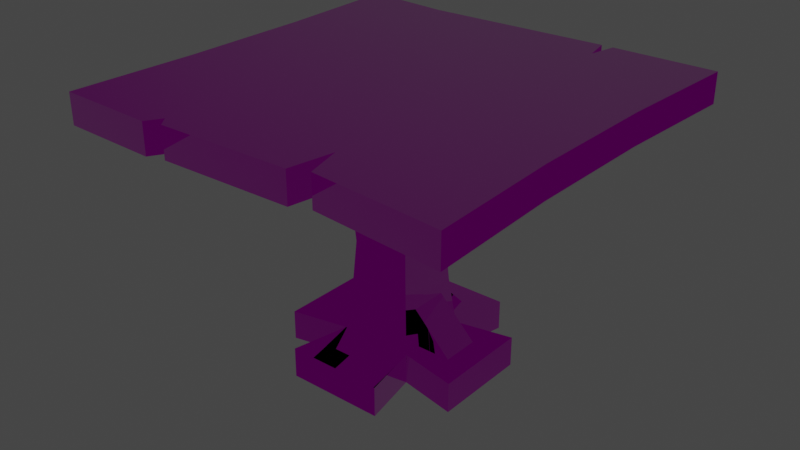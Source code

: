 # Source: Table2.blend  (saved by Blender 3.5.10; exported with 4.5.12 LTS)
import bpy
from mathutils import Matrix  # noqa: F401  (used for matrix-valued properties, if any)

bpy.ops.wm.read_factory_settings(use_empty=True)
scene = bpy.context.scene
scene.name = 'Scene'

# ---- collections
col_collection = bpy.data.collections.new('Collection'); scene.collection.children.link(col_collection)

# ---- images (referenced by path relative to the original .blend; pixels are not part of the script)
import os
ASSET_DIR = os.environ.get("B2B_ASSET_DIR", "")  # directory of the original .blend (textures are referenced by path, not embedded)
HERE = os.path.dirname(os.path.abspath(__file__))  # packed textures are extracted next to this script under _unpacked/

def load_image(name, relpath, width, height, colorspace="sRGB"):
    """Load a texture the original file referenced (path relative to the .blend, or extracted next to this script)."""
    p = next((c for c in (os.path.join(HERE, relpath), os.path.join(ASSET_DIR, relpath)) if relpath and os.path.exists(c)), "")
    if p:
        img = bpy.data.images.load(p, check_existing=True)
        img.name = name
    else:  # same state as the original file: an image datablock whose file is absent (Cycles renders it pink)
        img = bpy.data.images.new(name, width, height)
        img.source = "FILE"
        img.filepath = "//" + (relpath or name)
    img.colorspace_settings.name = colorspace
    return img
img_material_basecolor_jpeg = load_image('Material_baseColor.jpeg', 'Material_baseColor.jpeg', 1024, 1024, 'sRGB')
img_material_metallicroughness_png = load_image('Material_metallicRoughness.png', 'Material_metallicRoughness.png', 1024, 1024, 'Non-Color')
img_material_normal_png = load_image('Material_normal.png', 'Material_normal.png', 1024, 1024, 'Non-Color')

# ---- materials (node trees are filled in below, after node groups)
mat_material_001 = bpy.data.materials.new('Material.001')
mat_material_001.use_transparent_shadow = False

# ---- node groups
ng_gltf_material_output = bpy.data.node_groups.new('glTF Material Output', 'ShaderNodeTree')
_s = ng_gltf_material_output.interface.new_socket(name='Occlusion', in_out='INPUT', socket_type='NodeSocketFloat')
_s = ng_gltf_material_output.interface.new_socket(name='Thickness', in_out='INPUT', socket_type='NodeSocketFloat')
_s = ng_gltf_material_output.interface.new_socket(name='Specular', in_out='INPUT', socket_type='NodeSocketFloat')
_s.default_value = 1.0
_s = ng_gltf_material_output.interface.new_socket(name='Specular Color', in_out='INPUT', socket_type='NodeSocketColor')
_s.default_value = (1.0, 1.0, 1.0, 1.0)
_N = ng_gltf_material_output.nodes; _L = ng_gltf_material_output.links
n0 = _N.new('NodeGroupOutput'); n0.name = 'Group Output'; n0.location = (0, 0)
n1 = _N.new('NodeGroupInput'); n1.name = 'Group Input'; n1.location = (-200, 0)
n0.is_active_output = True

# ---- material node trees
mat_material_001.use_nodes = True; mat_material_001.node_tree.nodes.clear()
_N = mat_material_001.node_tree.nodes; _L = mat_material_001.node_tree.links
n0 = _N.new('ShaderNodeBsdfPrincipled'); n0.name = 'Principled BSDF'; n0.location = (10, 300)
n0.distribution = 'GGX'
n0.subsurface_method = 'RANDOM_WALK_SKIN'
n0.inputs[27].default_value = (0.0, 0.0, 0.0, 1.0)
n0.inputs[28].default_value = 1.0
n1 = _N.new('ShaderNodeGroup'); n1.name = 'Group'; n1.location = (40, -370)
n1.width = 180
n1.node_tree = ng_gltf_material_output
n1.inputs[1].default_value = 0.0
n1.inputs[2].default_value = 1.0
n1.inputs[3].default_value = (1.0, 1.0, 1.0, 1.0)
n2 = _N.new('ShaderNodeOutputMaterial'); n2.name = 'Material Output'; n2.location = (320, 270)
n3 = _N.new('ShaderNodeTexImage'); n3.name = 'Image Texture'; n3.location = (-440, 900)
n3.label = 'BASE COLOR'
n3.image = img_material_basecolor_jpeg
n4 = _N.new('ShaderNodeSeparateColor'); n4.name = 'Separate Color'; n4.location = (-350, 365)
n5 = _N.new('ShaderNodeTexImage'); n5.name = 'Image Texture.001'; n5.location = (-640, 440)
n5.label = 'METALLIC ROUGHNESS'
n5.image = img_material_metallicroughness_png
n6 = _N.new('ShaderNodeNormalMap'); n6.name = 'Normal Map'; n6.location = (-350, -60)
n6.uv_map = 'UVMap'
n7 = _N.new('ShaderNodeTexImage'); n7.name = 'Image Texture.002'; n7.location = (-640, -20)
n7.label = 'NORMALMAP'
n7.image = img_material_normal_png
n8 = _N.new('ShaderNodeSeparateColor'); n8.name = 'Separate Color.001'; n8.location = (-350, -555)
n9 = _N.new('ShaderNodeTexImage'); n9.name = 'Image Texture.003'; n9.location = (-640, -480)
n9.label = 'OCCLUSION'
n9.image = img_material_metallicroughness_png
_L.new(n0.outputs[0], n2.inputs[0])
_L.new(n3.outputs[0], n0.inputs[0])
_L.new(n4.outputs[2], n0.inputs[1])
_L.new(n4.outputs[1], n0.inputs[2])
_L.new(n5.outputs[0], n4.inputs[0])
_L.new(n6.outputs[0], n0.inputs[5])
_L.new(n7.outputs[0], n6.inputs[1])
_L.new(n8.outputs[0], n1.inputs[0])
_L.new(n9.outputs[0], n8.inputs[0])
n2.is_active_output = True

# ---- world
world_world = bpy.data.worlds.new('World'); scene.world = world_world
world_world.use_nodes = True; world_world.node_tree.nodes.clear()
_N = world_world.node_tree.nodes; _L = world_world.node_tree.links
n0 = _N.new('ShaderNodeOutputWorld'); n0.name = 'World Output'; n0.location = (300, 300)
n1 = _N.new('ShaderNodeBackground'); n1.name = 'Background'; n1.location = (10, 300)
n1.inputs[0].default_value = (0.05088, 0.05088, 0.05088, 1.0)
_L.new(n1.outputs[0], n0.inputs[0])
n0.is_active_output = True
world_world.color = (0.05088, 0.05088, 0.05088)
world_world.use_sun_shadow = False
world_world.sun_shadow_jitter_overblur = 0.0

# ---- meshes
me_defaultmaterial_012 = bpy.data.meshes.new('defaultMaterial.012')
me_defaultmaterial_012.from_pydata([(46.88, -12.5, -20.08), (0.0, -12.5, 27.3), (-46.88, -12.5, -20.08), (-46.88, -12.5, -20.08), (0.0, -12.5, 27.3), (0.0, 12.5, 27.3), (-46.88, 12.5, -20.08), (46.88, 12.5, -20.08), (0.0, 12.5, 27.3), (0.0, -12.5, 27.3), (46.88, -12.5, -20.08), (-46.88, 12.5, -20.08), (0.0, 12.5, 27.3), (46.88, 12.5, -20.08)], [], [(0, 1, 2), (6, 3, 4), (4, 5, 6), (10, 7, 8), (8, 9, 10), (11, 12, 13)])
_uv = me_defaultmaterial_012.uv_layers.new(name='UVMap')
_uv.uv.foreach_set('vector', [0.7212, 0.5856, 0.7993, 0.5865, 0.7993, 0.5084, 0.2481, 0.6572, 0.2774, 0.6572, 0.2774, 0.5792, 0.2774, 0.5792, 0.2481, 0.5792, 0.2481, 0.6572, 0.2774, 0.5011, 0.2481, 0.5011, 0.2481, 0.5792, 0.2481, 0.5792, 0.2774, 0.5792, 0.2774, 0.5011, 0.6862, 0.4015, 0.6862, 0.3235, 0.6081, 0.3243])
me_defaultmaterial_012.materials.append(mat_material_001)
me_defaultmaterial_012.update()
me_defaultmaterial_012.normals_split_custom_set([tuple(v) for v in zip(*[iter([0.0, -1.0, -2.749e-08, 0.0, -1.0, -2.749e-08, 0.0, -1.0, -2.749e-08, -0.7108, 1.465e-07, 0.7034, -0.7108, 1.465e-07, 0.7034, -0.7108, 1.465e-07, 0.7034, -0.7108, 0.0, 0.7034, -0.7108, 0.0, 0.7034, -0.7108, 0.0, 0.7034, 0.7108, 2.931e-07, 0.7034, 0.7108, 2.931e-07, 0.7034, 0.7108, 2.931e-07, 0.7034, 0.7108, 0.0, 0.7034, 0.7108, 0.0, 0.7034, 0.7108, 0.0, 0.7034, 0.0, 1.0, 0.0, 0.0, 1.0, 0.0, 0.0, 1.0, 0.0])] * 3)])
me_defaultmaterial_013 = bpy.data.meshes.new('defaultMaterial.013')
me_defaultmaterial_013.from_pydata([(46.88, -12.5, -20.08), (0.0, -12.5, 27.3), (-46.88, -12.5, -20.08), (-46.88, -12.5, -20.08), (0.0, -12.5, 27.3), (0.0, 12.5, 27.3), (-46.88, 12.5, -20.08), (46.88, 12.5, -20.08), (0.0, 12.5, 27.3), (0.0, -12.5, 27.3), (46.88, -12.5, -20.08), (-46.88, 12.5, -20.08), (0.0, 12.5, 27.3), (46.88, 12.5, -20.08)], [], [(0, 1, 2), (6, 3, 4), (4, 5, 6), (10, 7, 8), (8, 9, 10), (11, 12, 13)])
_uv = me_defaultmaterial_013.uv_layers.new(name='UVMap')
_uv.uv.foreach_set('vector', [0.7193, 0.3961, 0.7974, 0.3969, 0.7974, 0.3188, 0.2481, 0.4861, 0.2774, 0.4861, 0.2774, 0.4081, 0.2774, 0.4081, 0.2481, 0.4081, 0.2481, 0.4861, 0.2774, 0.33, 0.2481, 0.33, 0.2481, 0.4081, 0.2481, 0.4081, 0.2774, 0.4081, 0.2774, 0.33, 0.687, 0.3076, 0.687, 0.2295, 0.6089, 0.2303])
me_defaultmaterial_013.materials.append(mat_material_001)
me_defaultmaterial_013.update()
me_defaultmaterial_013.normals_split_custom_set([tuple(v) for v in zip(*[iter([0.0, -1.0, 0.0, 0.0, -1.0, 0.0, 0.0, -1.0, 0.0, -0.7108, 0.0, 0.7034, -0.7108, 0.0, 0.7034, -0.7108, 0.0, 0.7034, -0.7108, 0.0, 0.7034, -0.7108, 0.0, 0.7034, -0.7108, 0.0, 0.7034, 0.7108, 0.0, 0.7034, 0.7108, 0.0, 0.7034, 0.7108, 0.0, 0.7034, 0.7108, 0.0, 0.7034, 0.7108, 0.0, 0.7034, 0.7108, 0.0, 0.7034, 0.0, 1.0, 0.0, 0.0, 1.0, 0.0, 0.0, 1.0, 0.0])] * 3)])
me_defaultmaterial_014 = bpy.data.meshes.new('defaultMaterial.014')
me_defaultmaterial_014.from_pydata([(0.01925, 19.64, 8.191), (-62.5, 32.05, 8.191), (-62.5, -32.05, 8.191), (0.01925, -19.64, 8.191), (0.01925, -19.64, -11.81), (0.01925, -19.64, 8.191), (-62.5, -32.05, 8.191), (-62.5, -32.05, -11.81), (-62.5, -32.05, -11.81), (-62.5, -32.05, 8.191), (-62.5, 32.05, 8.191), (-62.5, 32.05, -11.81), (62.5, 32.05, -11.81), (62.5, 32.05, 8.191), (62.5, -32.05, 8.191), (62.5, -32.05, -11.81), (0.01925, 19.64, -11.81), (0.01925, 19.64, 8.191), (62.5, 32.05, 8.191), (62.5, 32.05, -11.81), (-62.5, 32.05, -11.81), (-62.5, 32.05, 8.191), (0.01925, 19.64, 8.191), (0.01925, 19.64, -11.81), (62.5, -32.05, -11.81), (62.5, -32.05, 8.191), (0.01925, -19.64, 8.191), (0.01925, -19.64, -11.81), (62.5, 32.05, 8.191), (62.5, -32.05, 8.191), (0.01925, -19.64, -11.81), (0.01925, 19.64, -11.81), (62.5, 32.05, -11.81), (62.5, -32.05, -11.81), (-62.5, 32.05, -11.81), (-62.5, -32.05, -11.81)], [], [(3, 0, 1), (1, 2, 3), (7, 4, 5), (5, 6, 7), (11, 8, 9), (9, 10, 11), (15, 12, 13), (13, 14, 15), (19, 16, 17), (17, 18, 19), (23, 20, 21), (21, 22, 23), (27, 24, 25), (25, 26, 27), (29, 28, 0), (0, 3, 29), (33, 30, 31), (31, 32, 33), (35, 34, 31), (31, 30, 35)])
_uv = me_defaultmaterial_014.uv_layers.new(name='UVMap')
_uv.uv.foreach_set('vector', [0.486, 0.5603, 0.5348, 0.5607, 0.5481, 0.4846, 0.5481, 0.4846, 0.472, 0.4849, 0.486, 0.5603, 0.4496, 0.4889, 0.4624, 0.5603, 0.486, 0.5603, 0.486, 0.5603, 0.472, 0.4849, 0.4496, 0.4889, 0.548, 0.4609, 0.4719, 0.4612, 0.472, 0.4849, 0.472, 0.4849, 0.5481, 0.4846, 0.548, 0.4609, 0.471, 0.6597, 0.5476, 0.6613, 0.548, 0.6369, 0.548, 0.6369, 0.4715, 0.6358, 0.471, 0.6597, 0.5708, 0.6332, 0.5588, 0.5606, 0.5348, 0.5607, 0.5348, 0.5607, 0.548, 0.6369, 0.5708, 0.6332, 0.5588, 0.5606, 0.5708, 0.4879, 0.5481, 0.4846, 0.5481, 0.4846, 0.5348, 0.5607, 0.5588, 0.5606, 0.4624, 0.5603, 0.4491, 0.6316, 0.4715, 0.6358, 0.4715, 0.6358, 0.486, 0.5603, 0.4624, 0.5603, 0.4715, 0.6358, 0.548, 0.6369, 0.5348, 0.5607, 0.5348, 0.5607, 0.486, 0.5603, 0.4715, 0.6358, 0.7751, 0.7723, 0.7603, 0.6977, 0.7134, 0.6977, 0.7134, 0.6977, 0.6986, 0.7723, 0.7751, 0.7723, 0.7751, 0.6232, 0.6986, 0.6232, 0.7134, 0.6977, 0.7134, 0.6977, 0.7603, 0.6977, 0.7751, 0.6232])
me_defaultmaterial_014.materials.append(mat_material_001)
me_defaultmaterial_014.update()
me_defaultmaterial_014.normals_split_custom_set([tuple(v) for v in zip(*[iter([6.213e-09, 0.0, 1.0, 6.213e-09, 0.0, 1.0, 6.213e-09, 0.0, 1.0, 3.807e-09, 0.0, 1.0, 3.807e-09, 0.0, 1.0, 3.807e-09, 0.0, 1.0, 0.1947, -0.9809, -1.915e-07, 0.1947, -0.9809, -1.915e-07, 0.1947, -0.9809, -1.915e-07, 0.1947, -0.9809, 0.0, 0.1947, -0.9809, 0.0, 0.1947, -0.9809, 0.0, -1.0, 1.904e-07, 0.0, -1.0, 1.904e-07, 0.0, -1.0, 1.904e-07, 0.0, -1.0, 0.0, 0.0, -1.0, 0.0, 0.0, -1.0, 0.0, 0.0, 1.0, 0.0, 0.0, 1.0, 0.0, 0.0, 1.0, 0.0, 0.0, 1.0, 0.0, 0.0, 1.0, 0.0, 0.0, 1.0, 0.0, 0.0, -0.1948, 0.9808, 0.0, -0.1948, 0.9808, 0.0, -0.1948, 0.9808, 0.0, -0.1948, 0.9808, 0.0, -0.1948, 0.9808, 0.0, -0.1948, 0.9808, 0.0, 0.1947, 0.9809, 0.0, 0.1947, 0.9809, 0.0, 0.1947, 0.9809, 0.0, 0.1947, 0.9809, 0.0, 0.1947, 0.9809, 0.0, 0.1947, 0.9809, 0.0, -0.1948, -0.9808, 0.0, -0.1948, -0.9808, 0.0, -0.1948, -0.9808, 0.0, -0.1948, -0.9808, -1.916e-07, -0.1948, -0.9808, -1.916e-07, -0.1948, -0.9808, -1.916e-07, -3.81e-09, 0.0, 1.0, -3.81e-09, 0.0, 1.0, -3.81e-09, 0.0, 1.0, -6.217e-09, 0.0, 1.0, -6.217e-09, 0.0, 1.0, -6.217e-09, 0.0, 1.0, 1.492e-07, 1.942e-07, -1.0, 1.492e-07, 1.942e-07, -1.0, 1.492e-07, 1.942e-07, -1.0, -1.219e-07, -1.19e-07, -1.0, -1.219e-07, -1.19e-07, -1.0, -1.219e-07, -1.19e-07, -1.0, 1.066e-07, -1.19e-07, -1.0, 1.066e-07, -1.19e-07, -1.0, 1.066e-07, -1.19e-07, -1.0, -1.491e-07, 1.942e-07, -1.0, -1.491e-07, 1.942e-07, -1.0, -1.491e-07, 1.942e-07, -1.0])] * 3)])
me_defaultmaterial_015 = bpy.data.meshes.new('defaultMaterial.015')
me_defaultmaterial_015.from_pydata([(0.01925, 19.64, 8.191), (-62.5, 32.05, 8.191), (-62.5, -32.05, 8.191), (0.01925, -19.64, 8.191), (0.01925, -19.64, -11.81), (0.01925, -19.64, 8.191), (-62.5, -32.05, 8.191), (-62.5, -32.05, -11.81), (-62.5, -32.05, -11.81), (-62.5, -32.05, 8.191), (-62.5, 32.05, 8.191), (-62.5, 32.05, -11.81), (62.5, 32.05, -11.81), (62.5, 32.05, 8.191), (62.5, -32.05, 8.191), (62.5, -32.05, -11.81), (0.01925, 19.64, -11.81), (0.01925, 19.64, 8.191), (62.5, 32.05, 8.191), (62.5, 32.05, -11.81), (-62.5, 32.05, -11.81), (-62.5, 32.05, 8.191), (0.01925, 19.64, 8.191), (0.01925, 19.64, -11.81), (62.5, -32.05, -11.81), (62.5, -32.05, 8.191), (0.01925, -19.64, 8.191), (0.01925, -19.64, -11.81), (62.5, 32.05, 8.191), (62.5, -32.05, 8.191), (-62.5, -32.05, -11.81), (-62.5, 32.05, -11.81), (0.01925, 19.64, -11.81), (0.01925, -19.64, -11.81), (62.5, 32.05, -11.81), (62.5, -32.05, -11.81)], [], [(3, 0, 1), (1, 2, 3), (7, 4, 5), (5, 6, 7), (11, 8, 9), (9, 10, 11), (15, 12, 13), (13, 14, 15), (19, 16, 17), (17, 18, 19), (23, 20, 21), (21, 22, 23), (27, 24, 25), (25, 26, 27), (29, 28, 0), (0, 3, 29), (33, 30, 31), (31, 32, 33), (35, 33, 32), (32, 34, 35)])
_uv = me_defaultmaterial_015.uv_layers.new(name='UVMap')
_uv.uv.foreach_set('vector', [0.486, 0.3449, 0.5348, 0.3452, 0.5481, 0.2692, 0.5481, 0.2692, 0.472, 0.2695, 0.486, 0.3449, 0.4496, 0.2735, 0.4624, 0.3448, 0.486, 0.3449, 0.486, 0.3449, 0.472, 0.2695, 0.4496, 0.2735, 0.548, 0.2454, 0.4719, 0.2458, 0.472, 0.2695, 0.472, 0.2695, 0.5481, 0.2692, 0.548, 0.2454, 0.471, 0.4443, 0.5476, 0.4459, 0.548, 0.4215, 0.548, 0.4215, 0.4715, 0.4204, 0.471, 0.4443, 0.5708, 0.4177, 0.5588, 0.3452, 0.5348, 0.3452, 0.5348, 0.3452, 0.548, 0.4215, 0.5708, 0.4177, 0.5588, 0.3452, 0.5708, 0.2725, 0.5481, 0.2692, 0.5481, 0.2692, 0.5348, 0.3452, 0.5588, 0.3452, 0.4624, 0.3448, 0.4491, 0.4162, 0.4715, 0.4204, 0.4715, 0.4204, 0.486, 0.3449, 0.4624, 0.3448, 0.4715, 0.4204, 0.548, 0.4215, 0.5348, 0.3452, 0.5348, 0.3452, 0.486, 0.3449, 0.4715, 0.4204, 0.803, 0.698, 0.7882, 0.7726, 0.8646, 0.7726, 0.8646, 0.7726, 0.8498, 0.698, 0.803, 0.698, 0.7882, 0.6235, 0.803, 0.698, 0.8498, 0.698, 0.8498, 0.698, 0.8646, 0.6235, 0.7882, 0.6235])
me_defaultmaterial_015.materials.append(mat_material_001)
me_defaultmaterial_015.update()
me_defaultmaterial_015.normals_split_custom_set([tuple(v) for v in zip(*[iter([-6.834e-08, -3.884e-07, 1.0, -6.834e-08, -3.884e-07, 1.0, -6.834e-08, -3.884e-07, 1.0, 1.485e-07, -1.19e-07, 1.0, 1.485e-07, -1.19e-07, 1.0, 1.485e-07, -1.19e-07, 1.0, 0.1947, -0.9809, 0.0, 0.1947, -0.9809, 0.0, 0.1947, -0.9809, 0.0, 0.1947, -0.9809, 0.0, 0.1947, -0.9809, 0.0, 0.1947, -0.9809, 0.0, -1.0, 0.0, 0.0, -1.0, 0.0, 0.0, -1.0, 0.0, 0.0, -1.0, 0.0, 0.0, -1.0, 0.0, 0.0, -1.0, 0.0, 0.0, 1.0, 0.0, 0.0, 1.0, 0.0, 0.0, 1.0, 0.0, 0.0, 1.0, 0.0, 0.0, 1.0, 0.0, 0.0, 1.0, 0.0, 0.0, -0.1948, 0.9808, -1.916e-07, -0.1948, 0.9808, -1.916e-07, -0.1948, 0.9808, -1.916e-07, -0.1948, 0.9808, 0.0, -0.1948, 0.9808, 0.0, -0.1948, 0.9808, 0.0, 0.1947, 0.9809, 0.0, 0.1947, 0.9809, 0.0, 0.1947, 0.9809, 0.0, 0.1947, 0.9809, -1.915e-07, 0.1947, 0.9809, -1.915e-07, 0.1947, 0.9809, -1.915e-07, -0.1948, -0.9808, 0.0, -0.1948, -0.9808, 0.0, -0.1948, -0.9808, 0.0, -0.1948, -0.9808, 0.0, -0.1948, -0.9808, 0.0, -0.1948, -0.9808, 0.0, 1.41e-07, -1.19e-07, 1.0, 1.41e-07, -1.19e-07, 1.0, 1.41e-07, -1.19e-07, 1.0, -8.082e-08, -3.884e-07, 1.0, -8.082e-08, -3.884e-07, 1.0, -8.082e-08, -3.884e-07, 1.0, 1.218e-07, 1.19e-07, -1.0, 1.218e-07, 1.19e-07, -1.0, 1.218e-07, 1.19e-07, -1.0, -2.485e-08, 0.0, -1.0, -2.485e-08, 0.0, -1.0, -2.485e-08, 0.0, -1.0, -1.243e-07, 0.0, -1.0, -1.243e-07, 0.0, -1.0, -1.243e-07, 0.0, -1.0, -1.219e-07, 0.0, -1.0, -1.219e-07, 0.0, -1.0, -1.219e-07, 0.0, -1.0])] * 3)])
me_defaultmaterial_016 = bpy.data.meshes.new('defaultMaterial.016')
me_defaultmaterial_016.from_pydata([(46.88, -12.5, -20.08), (0.0, -12.5, 27.3), (-46.88, -12.5, -20.08), (-46.88, -12.5, -20.08), (0.0, -12.5, 27.3), (0.0, 12.5, 27.3), (-46.88, 12.5, -20.08), (46.88, 12.5, -20.08), (0.0, 12.5, 27.3), (0.0, -12.5, 27.3), (46.88, -12.5, -20.08), (-46.88, 12.5, -20.08), (0.0, 12.5, 27.3), (46.88, 12.5, -20.08)], [], [(0, 1, 2), (6, 3, 4), (4, 5, 6), (10, 7, 8), (8, 9, 10), (11, 12, 13)])
_uv = me_defaultmaterial_016.uv_layers.new(name='UVMap')
_uv.uv.foreach_set('vector', [0.7194, 0.4883, 0.7974, 0.4891, 0.7974, 0.411, 0.2983, 0.6558, 0.3276, 0.6558, 0.3276, 0.5777, 0.3276, 0.5777, 0.2983, 0.5777, 0.2983, 0.6558, 0.3276, 0.4996, 0.2983, 0.4996, 0.2983, 0.5777, 0.2983, 0.5777, 0.3276, 0.5777, 0.3276, 0.4996, 0.6858, 0.4984, 0.6858, 0.4204, 0.6078, 0.4212])
me_defaultmaterial_016.materials.append(mat_material_001)
me_defaultmaterial_016.update()
me_defaultmaterial_016.normals_split_custom_set([tuple(v) for v in zip(*[iter([0.0, -1.0, 0.0, 0.0, -1.0, 0.0, 0.0, -1.0, 0.0, -0.7108, 4.396e-07, 0.7034, -0.7108, 4.396e-07, 0.7034, -0.7108, 4.396e-07, 0.7034, -0.7108, 0.0, 0.7034, -0.7108, 0.0, 0.7034, -0.7108, 0.0, 0.7034, 0.7108, 2.931e-07, 0.7034, 0.7108, 2.931e-07, 0.7034, 0.7108, 2.931e-07, 0.7034, 0.7108, 0.0, 0.7034, 0.7108, 0.0, 0.7034, 0.7108, 0.0, 0.7034, 0.0, 1.0, -2.749e-08, 0.0, 1.0, -2.749e-08, 0.0, 1.0, -2.749e-08])] * 3)])
me_defaultmaterial_017 = bpy.data.meshes.new('defaultMaterial.017')
me_defaultmaterial_017.from_pydata([(46.87, -12.5, -20.08), (0.0, -12.5, 27.3), (-46.88, -12.5, -20.08), (-46.88, -12.5, -20.08), (0.0, -12.5, 27.3), (0.0, 12.5, 27.3), (-46.88, 12.5, -20.08), (46.88, 12.5, -20.08), (0.0, 12.5, 27.3), (0.0, -12.5, 27.3), (46.87, -12.5, -20.08), (-46.88, 12.5, -20.08), (0.0, 12.5, 27.3), (46.88, 12.5, -20.08)], [], [(0, 1, 2), (6, 3, 4), (4, 5, 6), (10, 7, 8), (8, 9, 10), (11, 12, 13)])
_uv = me_defaultmaterial_017.uv_layers.new(name='UVMap')
_uv.uv.foreach_set('vector', [0.7218, 0.3009, 0.7999, 0.3017, 0.7999, 0.2236, 0.2986, 0.4848, 0.3279, 0.4848, 0.3279, 0.4068, 0.3279, 0.4068, 0.2986, 0.4068, 0.2986, 0.4848, 0.3279, 0.3287, 0.2986, 0.3287, 0.2986, 0.4068, 0.2986, 0.4068, 0.3279, 0.4068, 0.3279, 0.3287, 0.6858, 0.5949, 0.6858, 0.5168, 0.6078, 0.5176])
me_defaultmaterial_017.materials.append(mat_material_001)
me_defaultmaterial_017.update()
me_defaultmaterial_017.normals_split_custom_set([tuple(v) for v in zip(*[iter([0.0, -1.0, 0.0, 0.0, -1.0, 0.0, 0.0, -1.0, 0.0, -0.7108, 1.465e-07, 0.7034, -0.7108, 1.465e-07, 0.7034, -0.7108, 1.465e-07, 0.7034, -0.7108, -1.465e-07, 0.7034, -0.7108, -1.465e-07, 0.7034, -0.7108, -1.465e-07, 0.7034, 0.7108, 0.0, 0.7034, 0.7108, 0.0, 0.7034, 0.7108, 0.0, 0.7034, 0.7108, 0.0, 0.7034, 0.7108, 0.0, 0.7034, 0.7108, 0.0, 0.7034, -4.915e-15, 1.0, -5.497e-08, -4.915e-15, 1.0, -5.497e-08, -4.915e-15, 1.0, -5.497e-08])] * 3)])
me_defaultmaterial_018 = bpy.data.meshes.new('defaultMaterial.018')
me_defaultmaterial_018.from_pydata([(0.01925, 19.64, 8.191), (-62.5, 32.05, 8.191), (-62.5, -32.05, 8.191), (0.01925, -19.64, 8.191), (0.01925, -19.64, -11.81), (0.01925, -19.64, 8.191), (-62.5, -32.05, 8.191), (-62.5, -32.05, -11.81), (-62.5, -32.05, -11.81), (-62.5, -32.05, 8.191), (-62.5, 32.05, 8.191), (-62.5, 32.05, -11.81), (62.5, 32.05, -11.81), (62.5, 32.05, 8.191), (62.5, -32.05, 8.191), (62.5, -32.05, -11.81), (0.01925, 19.64, -11.81), (0.01925, 19.64, 8.191), (62.5, 32.05, 8.191), (62.5, 32.05, -11.81), (-62.5, 32.05, -11.81), (-62.5, 32.05, 8.191), (0.01925, 19.64, 8.191), (0.01925, 19.64, -11.81), (62.5, -32.05, -11.81), (62.5, -32.05, 8.191), (0.01925, -19.64, 8.191), (0.01925, -19.64, -11.81), (62.5, 32.05, 8.191), (62.5, -32.05, 8.191)], [], [(3, 0, 1), (1, 2, 3), (7, 4, 5), (5, 6, 7), (11, 8, 9), (9, 10, 11), (15, 12, 13), (13, 14, 15), (19, 16, 17), (17, 18, 19), (23, 20, 21), (21, 22, 23), (27, 24, 25), (25, 26, 27), (29, 28, 0), (0, 3, 29)])
_uv = me_defaultmaterial_018.uv_layers.new(name='UVMap')
_uv.uv.foreach_set('vector', [0.836, 0.8964, 0.8821, 0.8967, 0.8946, 0.8248, 0.8946, 0.8248, 0.8227, 0.8251, 0.836, 0.8964, 0.8015, 0.8289, 0.8136, 0.8963, 0.836, 0.8964, 0.836, 0.8964, 0.8227, 0.8251, 0.8015, 0.8289, 0.8945, 0.8023, 0.8226, 0.8026, 0.8227, 0.8251, 0.8227, 0.8251, 0.8946, 0.8248, 0.8945, 0.8023, 0.8217, 0.9904, 0.8942, 0.9919, 0.8946, 0.9688, 0.8946, 0.9688, 0.8222, 0.9678, 0.8217, 0.9904, 0.9162, 0.9653, 0.9048, 0.8967, 0.8821, 0.8967, 0.8821, 0.8967, 0.8946, 0.9688, 0.9162, 0.9653, 0.9048, 0.8967, 0.9162, 0.8279, 0.8946, 0.8248, 0.8946, 0.8248, 0.8821, 0.8967, 0.9048, 0.8967, 0.8136, 0.8963, 0.801, 0.9638, 0.8222, 0.9678, 0.8222, 0.9678, 0.836, 0.8964, 0.8136, 0.8963, 0.8222, 0.9678, 0.8946, 0.9688, 0.8821, 0.8967, 0.8821, 0.8967, 0.836, 0.8964, 0.8222, 0.9678])
me_defaultmaterial_018.materials.append(mat_material_001)
me_defaultmaterial_018.update()
me_defaultmaterial_018.normals_split_custom_set([tuple(v) for v in zip(*[iter([-4.971e-08, 0.0, 1.0, -4.971e-08, 0.0, 1.0, -4.971e-08, 0.0, 1.0, 3.807e-08, 1.19e-07, 1.0, 3.807e-08, 1.19e-07, 1.0, 3.807e-08, 1.19e-07, 1.0, 0.1947, -0.9809, 0.0, 0.1947, -0.9809, 0.0, 0.1947, -0.9809, 0.0, 0.1947, -0.9809, 1.915e-07, 0.1947, -0.9809, 1.915e-07, 0.1947, -0.9809, 1.915e-07, -1.0, 0.0, 0.0, -1.0, 0.0, 0.0, -1.0, 0.0, 0.0, -1.0, -1.904e-07, 0.0, -1.0, -1.904e-07, 0.0, -1.0, -1.904e-07, 0.0, 1.0, 0.0, 0.0, 1.0, 0.0, 0.0, 1.0, 0.0, 0.0, 1.0, 0.0, 0.0, 1.0, 0.0, 0.0, 1.0, 0.0, 0.0, -0.1948, 0.9808, 0.0, -0.1948, 0.9808, 0.0, -0.1948, 0.9808, 0.0, -0.1948, 0.9808, -1.916e-07, -0.1948, 0.9808, -1.916e-07, -0.1948, 0.9808, -1.916e-07, 0.1947, 0.9809, -1.915e-07, 0.1947, 0.9809, -1.915e-07, 0.1947, 0.9809, -1.915e-07, 0.1947, 0.9809, 0.0, 0.1947, 0.9809, 0.0, 0.1947, 0.9809, 0.0, -0.1948, -0.9808, 1.916e-07, -0.1948, -0.9808, 1.916e-07, -0.1948, -0.9808, 1.916e-07, -0.1948, -0.9808, 0.0, -0.1948, -0.9808, 0.0, -0.1948, -0.9808, 0.0, 3.048e-08, 1.19e-07, 1.0, 3.048e-08, 1.19e-07, 1.0, 3.048e-08, 1.19e-07, 1.0, -6.217e-08, 0.0, 1.0, -6.217e-08, 0.0, 1.0, -6.217e-08, 0.0, 1.0])] * 3)])
me_defaultmaterial_019 = bpy.data.meshes.new('defaultMaterial.019')
me_defaultmaterial_019.from_pydata([(0.01925, 19.64, 8.191), (-62.5, 32.05, 8.191), (-62.5, -32.05, 8.191), (0.01925, -19.64, 8.191), (0.01925, -19.64, -11.81), (0.01925, -19.64, 8.191), (-62.5, -32.05, 8.191), (-62.5, -32.05, -11.81), (-62.5, -32.05, -11.81), (-62.5, -32.05, 8.191), (-62.5, 32.05, 8.191), (-62.5, 32.05, -11.81), (62.5, 32.05, -11.81), (62.5, 32.05, 8.191), (62.5, -32.05, 8.191), (62.5, -32.05, -11.81), (0.01925, 19.64, -11.81), (0.01925, 19.64, 8.191), (62.5, 32.05, 8.191), (62.5, 32.05, -11.81), (-62.5, 32.05, -11.81), (-62.5, 32.05, 8.191), (0.01925, 19.64, 8.191), (0.01925, 19.64, -11.81), (62.5, -32.05, -11.81), (62.5, -32.05, 8.191), (0.01925, -19.64, 8.191), (0.01925, -19.64, -11.81), (62.5, 32.05, 8.191), (62.5, -32.05, 8.191)], [], [(3, 0, 1), (1, 2, 3), (7, 4, 5), (5, 6, 7), (11, 8, 9), (9, 10, 11), (15, 12, 13), (13, 14, 15), (19, 16, 17), (17, 18, 19), (23, 20, 21), (21, 22, 23), (27, 24, 25), (25, 26, 27), (29, 28, 0), (0, 3, 29)])
_uv = me_defaultmaterial_019.uv_layers.new(name='UVMap')
_uv.uv.foreach_set('vector', [0.7007, 0.897, 0.7468, 0.8973, 0.7593, 0.8254, 0.7593, 0.8254, 0.6874, 0.8257, 0.7007, 0.897, 0.6662, 0.8295, 0.6783, 0.8969, 0.7007, 0.897, 0.7007, 0.897, 0.6874, 0.8257, 0.6662, 0.8295, 0.7592, 0.8029, 0.6873, 0.8033, 0.6874, 0.8257, 0.6874, 0.8257, 0.7593, 0.8254, 0.7592, 0.8029, 0.6864, 0.991, 0.7589, 0.9925, 0.7593, 0.9695, 0.7593, 0.9695, 0.6869, 0.9684, 0.6864, 0.991, 0.7809, 0.9659, 0.7695, 0.8973, 0.7468, 0.8973, 0.7468, 0.8973, 0.7593, 0.9695, 0.7809, 0.9659, 0.7695, 0.8973, 0.7809, 0.8285, 0.7593, 0.8254, 0.7593, 0.8254, 0.7468, 0.8973, 0.7695, 0.8973, 0.6783, 0.8969, 0.6657, 0.9644, 0.6869, 0.9684, 0.6869, 0.9684, 0.7007, 0.897, 0.6783, 0.8969, 0.6869, 0.9684, 0.7593, 0.9695, 0.7468, 0.8973, 0.7468, 0.8973, 0.7007, 0.897, 0.6869, 0.9684])
me_defaultmaterial_019.materials.append(mat_material_001)
me_defaultmaterial_019.update()
me_defaultmaterial_019.normals_split_custom_set([tuple(v) for v in zip(*[iter([-3.728e-08, 0.0, 1.0, -3.728e-08, 0.0, 1.0, -3.728e-08, 0.0, 1.0, 3.046e-08, 1.19e-07, 1.0, 3.046e-08, 1.19e-07, 1.0, 3.046e-08, 1.19e-07, 1.0, 0.1947, -0.9809, 0.0, 0.1947, -0.9809, 0.0, 0.1947, -0.9809, 0.0, 0.1947, -0.9809, 0.0, 0.1947, -0.9809, 0.0, 0.1947, -0.9809, 0.0, -1.0, 1.904e-07, 0.0, -1.0, 1.904e-07, 0.0, -1.0, 1.904e-07, 0.0, -1.0, 0.0, 0.0, -1.0, 0.0, 0.0, -1.0, 0.0, 0.0, 1.0, 1.904e-07, 0.0, 1.0, 1.904e-07, 0.0, 1.0, 1.904e-07, 0.0, 1.0, 0.0, 0.0, 1.0, 0.0, 0.0, 1.0, 0.0, 0.0, -0.1948, 0.9808, 0.0, -0.1948, 0.9808, 0.0, -0.1948, 0.9808, 0.0, -0.1948, 0.9808, 0.0, -0.1948, 0.9808, 0.0, -0.1948, 0.9808, 0.0, 0.1947, 0.9809, 0.0, 0.1947, 0.9809, 0.0, 0.1947, 0.9809, 0.0, 0.1947, 0.9809, 0.0, 0.1947, 0.9809, 0.0, 0.1947, 0.9809, 0.0, -0.1948, -0.9808, 0.0, -0.1948, -0.9808, 0.0, -0.1948, -0.9808, 0.0, -0.1948, -0.9808, 0.0, -0.1948, -0.9808, 0.0, -0.1948, -0.9808, 0.0, 3.81e-08, 1.19e-07, 1.0, 3.81e-08, 1.19e-07, 1.0, 3.81e-08, 1.19e-07, 1.0, -7.46e-08, 0.0, 1.0, -7.46e-08, 0.0, 1.0, -7.46e-08, 0.0, 1.0])] * 3)])
me_defaultmaterial_020 = bpy.data.meshes.new('defaultMaterial.020')
me_defaultmaterial_020.from_pydata([(-93.48, -93.48, 47.89), (-109.1, -109.1, 100.0), (-109.1, 109.1, 100.0), (-93.48, 93.48, 47.89), (-93.48, 93.48, 47.89), (-109.1, 109.1, 100.0), (109.1, 109.1, 100.0), (93.48, 93.48, 47.89), (93.48, 93.48, 47.89), (109.1, 109.1, 100.0), (109.1, -109.1, 100.0), (93.48, -93.48, 47.89), (93.48, -93.48, 47.89), (109.1, -109.1, 100.0), (-109.1, -109.1, 100.0), (-93.48, -93.48, 47.89), (109.1, -109.1, -100.0), (93.48, -93.48, -47.89), (-93.48, -93.48, -47.89), (-109.1, -109.1, -100.0), (85.09, -85.09, 2e-06), (-85.09, -85.09, 2e-06), (109.1, 109.1, -100.0), (93.48, 93.48, -47.89), (93.48, -93.48, -47.89), (109.1, -109.1, -100.0), (85.09, 85.09, 2e-06), (85.09, -85.09, 2e-06), (-109.1, 109.1, -100.0), (-93.48, 93.48, -47.89), (93.48, 93.48, -47.89), (109.1, 109.1, -100.0), (-85.09, 85.09, 2e-06), (85.09, 85.09, 2e-06), (-109.1, -109.1, -100.0), (-93.48, -93.48, -47.89), (-93.48, 93.48, -47.89), (-109.1, 109.1, -100.0), (-85.09, -85.09, 2e-06), (-85.09, 85.09, 2e-06)], [], [(3, 0, 1), (1, 2, 3), (7, 4, 5), (5, 6, 7), (11, 8, 9), (9, 10, 11), (15, 12, 13), (13, 14, 15), (19, 16, 17), (17, 18, 19), (18, 17, 20), (20, 21, 18), (21, 20, 12), (12, 15, 21), (25, 22, 23), (23, 24, 25), (24, 23, 26), (26, 27, 24), (27, 26, 8), (8, 11, 27), (31, 28, 29), (29, 30, 31), (30, 29, 32), (32, 33, 30), (33, 32, 4), (4, 7, 33), (37, 34, 35), (35, 36, 37), (36, 35, 38), (38, 39, 36), (39, 38, 0), (0, 3, 39)])
me_defaultmaterial_020.polygons.foreach_set('use_smooth', [True] * 32)
_uv = me_defaultmaterial_020.uv_layers.new(name='UVMap')
_uv.uv.foreach_set('vector', [0.02202, 0.4602, 0.1071, 0.4602, 0.1142, 0.3882, 0.1142, 0.3882, 0.0149, 0.3882, 0.02202, 0.4602, 0.1265, 0.4602, 0.2115, 0.4602, 0.2187, 0.3882, 0.2187, 0.3882, 0.1194, 0.3882, 0.1265, 0.4602, 0.02202, 0.1725, 0.1071, 0.1725, 0.1142, 0.1005, 0.1142, 0.1005, 0.0149, 0.1005, 0.02202, 0.1725, 0.1265, 0.1725, 0.2115, 0.1725, 0.2187, 0.1005, 0.2187, 0.1005, 0.1194, 0.1005, 0.1265, 0.1725, 0.1194, 0.3732, 0.2187, 0.3732, 0.2115, 0.3012, 0.2115, 0.3012, 0.1265, 0.3012, 0.1194, 0.3732, 0.1265, 0.3012, 0.2115, 0.3012, 0.2077, 0.2369, 0.2077, 0.2369, 0.1303, 0.2369, 0.1265, 0.3012, 0.1303, 0.2369, 0.2077, 0.2369, 0.2115, 0.1725, 0.2115, 0.1725, 0.1265, 0.1725, 0.1303, 0.2369, 0.0149, 0.3732, 0.1142, 0.3732, 0.1071, 0.3012, 0.1071, 0.3012, 0.02202, 0.3012, 0.0149, 0.3732, 0.02202, 0.3012, 0.1071, 0.3012, 0.1033, 0.2369, 0.1033, 0.2369, 0.02584, 0.2369, 0.02202, 0.3012, 0.02584, 0.2369, 0.1033, 0.2369, 0.1071, 0.1725, 0.1071, 0.1725, 0.02202, 0.1725, 0.02584, 0.2369, 0.1194, 0.6609, 0.2187, 0.6609, 0.2115, 0.5889, 0.2115, 0.5889, 0.1265, 0.5889, 0.1194, 0.6609, 0.1265, 0.5889, 0.2115, 0.5889, 0.2077, 0.5246, 0.2077, 0.5246, 0.1303, 0.5246, 0.1265, 0.5889, 0.1303, 0.5246, 0.2077, 0.5246, 0.2115, 0.4602, 0.2115, 0.4602, 0.1265, 0.4602, 0.1303, 0.5246, 0.0149, 0.6609, 0.1142, 0.6609, 0.1071, 0.5889, 0.1071, 0.5889, 0.02202, 0.5889, 0.0149, 0.6609, 0.02202, 0.5889, 0.1071, 0.5889, 0.1033, 0.5246, 0.1033, 0.5246, 0.02584, 0.5246, 0.02202, 0.5889, 0.02584, 0.5246, 0.1033, 0.5246, 0.1071, 0.4602, 0.1071, 0.4602, 0.02202, 0.4602, 0.02584, 0.5246])
me_defaultmaterial_020.materials.append(mat_material_001)
me_defaultmaterial_020.update()
me_defaultmaterial_020.normals_split_custom_set([tuple(v) for v in zip(*[iter([-0.9712, 0.0, -0.2384, -0.9712, 0.0, -0.2384, -0.9578, 0.0, -0.2875, -0.9578, 0.0, -0.2875, -0.9578, 0.0, -0.2875, -0.9712, 0.0, -0.2384, 0.0, 0.9712, -0.2384, 0.0, 0.9712, -0.2384, 0.0, 0.9578, -0.2875, 0.0, 0.9578, -0.2875, 0.0, 0.9578, -0.2875, 0.0, 0.9712, -0.2384, 0.9712, 0.0, -0.2384, 0.9712, 0.0, -0.2384, 0.9578, 0.0, -0.2875, 0.9578, 0.0, -0.2875, 0.9578, 0.0, -0.2875, 0.9712, 0.0, -0.2384, 0.0, -0.9712, -0.2384, 0.0, -0.9712, -0.2384, 0.0, -0.9578, -0.2875, 0.0, -0.9578, -0.2875, 0.0, -0.9578, -0.2875, 0.0, -0.9712, -0.2384, 0.0, -0.9578, 0.2875, 0.0, -0.9578, 0.2875, 0.0, -0.9712, 0.2384, 0.0, -0.9712, 0.2384, 0.0, -0.9712, 0.2384, 0.0, -0.9578, 0.2875, 0.0, -0.9712, 0.2384, 0.0, -0.9712, 0.2384, 0.0, -1.0, 7.991e-07, 0.0, -1.0, 7.991e-07, 0.0, -1.0, -8.252e-07, 0.0, -0.9712, 0.2384, 0.0, -1.0, -8.252e-07, 0.0, -1.0, 7.991e-07, 0.0, -0.9712, -0.2384, 0.0, -0.9712, -0.2384, 0.0, -0.9712, -0.2384, 0.0, -1.0, -8.252e-07, 0.9578, 0.0, 0.2875, 0.9578, 0.0, 0.2875, 0.9712, 0.0, 0.2384, 0.9712, 0.0, 0.2384, 0.9712, 0.0, 0.2384, 0.9578, 0.0, 0.2875, 0.9712, 0.0, 0.2384, 0.9712, 0.0, 0.2384, 1.0, 0.0, 8.165e-07, 1.0, 0.0, 8.165e-07, 1.0, 0.0, -8.252e-07, 0.9712, 0.0, 0.2384, 1.0, 0.0, -8.252e-07, 1.0, 0.0, 8.165e-07, 0.9712, 0.0, -0.2384, 0.9712, 0.0, -0.2384, 0.9712, 0.0, -0.2384, 1.0, 0.0, -8.252e-07, 0.0, 0.9578, 0.2875, 0.0, 0.9578, 0.2875, 0.0, 0.9712, 0.2384, 0.0, 0.9712, 0.2384, 0.0, 0.9712, 0.2384, 0.0, 0.9578, 0.2875, 0.0, 0.9712, 0.2384, 0.0, 0.9712, 0.2384, 0.0, 1.0, 7.904e-07, 0.0, 1.0, 7.904e-07, 0.0, 1.0, -7.991e-07, 0.0, 0.9712, 0.2384, 0.0, 1.0, -7.991e-07, 0.0, 1.0, 7.904e-07, 0.0, 0.9712, -0.2384, 0.0, 0.9712, -0.2384, 0.0, 0.9712, -0.2384, 0.0, 1.0, -7.991e-07, -0.9578, 0.0, 0.2875, -0.9578, 0.0, 0.2875, -0.9712, 0.0, 0.2384, -0.9712, 0.0, 0.2384, -0.9712, 0.0, 0.2384, -0.9578, 0.0, 0.2875, -0.9712, 0.0, 0.2384, -0.9712, 0.0, 0.2384, -1.0, 0.0, 8.252e-07, -1.0, 0.0, 8.252e-07, -1.0, 0.0, -8.339e-07, -0.9712, 0.0, 0.2384, -1.0, 0.0, -8.339e-07, -1.0, 0.0, 8.252e-07, -0.9712, 0.0, -0.2384, -0.9712, 0.0, -0.2384, -0.9712, 0.0, -0.2384, -1.0, 0.0, -8.339e-07])] * 3)])
me_defaultmaterial_021 = bpy.data.meshes.new('defaultMaterial.021')
me_defaultmaterial_021.from_pydata([(-58.84, -122.3, 10.0), (-53.23, -112.9, 10.0), (-119.5, -120.4, 10.0), (-116.4, 39.62, 10.0), (-57.77, 38.02, 10.0), (-65.32, 115.5, 10.0), (-119.5, 119.6, 10.0), (-116.4, 39.62, -10.0), (-116.4, 39.62, 10.0), (-119.5, 119.6, 10.0), (-119.5, 119.6, -10.0), (56.58, 119.6, 10.0), (53.21, 102.2, 10.0), (120.5, 119.6, 10.0), (116.8, -40.38, -10.0), (116.8, -40.38, 10.0), (120.5, -120.4, 10.0), (120.5, -120.4, -10.0), (-119.5, 119.6, -10.0), (-119.5, 119.6, 10.0), (-65.32, 115.5, 10.0), (-65.32, 115.5, -10.0), (53.21, 102.2, 10.0), (53.21, 102.2, -10.0), (49.44, 119.6, -10.0), (49.44, 119.6, 10.0), (-48.16, -119.4, -10.0), (-48.16, -119.4, 10.0), (-53.23, -112.9, 10.0), (-53.23, -112.9, -10.0), (-53.23, -112.9, -10.0), (-53.23, -112.9, 10.0), (-58.84, -122.3, 10.0), (-58.84, -122.3, -10.0), (56.58, 119.6, 10.0), (56.58, 119.6, -10.0), (53.21, 102.2, -10.0), (53.21, 102.2, 10.0), (-119.5, -120.4, -10.0), (-58.84, -122.3, -10.0), (-58.84, -122.3, 10.0), (-119.5, -120.4, 10.0), (32.98, -117.6, 10.0), (32.98, -117.6, -10.0), (37.31, -90.54, -10.0), (37.31, -90.54, 10.0), (-58.84, -122.3, -10.0), (-119.5, -120.4, -10.0), (-53.23, -112.9, -10.0), (-116.4, 39.62, -10.0), (-119.5, 119.6, -10.0), (-65.32, 115.5, -10.0), (-57.77, 38.02, -10.0), (120.5, 119.6, 10.0), (120.5, 119.6, -10.0), (56.58, 119.6, -10.0), (56.58, 119.6, 10.0), (49.44, 119.6, -10.0), (-65.32, 115.5, -10.0), (-65.32, 115.5, 10.0), (49.44, 119.6, 10.0), (49.44, 119.6, 10.0), (120.5, -120.4, -10.0), (120.5, -120.4, 10.0), (43.79, -113.0, 10.0), (43.79, -113.0, -10.0), (56.58, 119.6, -10.0), (120.5, 119.6, -10.0), (53.21, 102.2, -10.0), (37.31, -90.54, 10.0), (37.31, -90.54, -10.0), (43.79, -113.0, -10.0), (43.79, -113.0, 10.0), (49.44, 119.6, -10.0), (-48.16, -119.4, 10.0), (-48.16, -119.4, -10.0), (32.98, -117.6, -10.0), (32.98, -117.6, 10.0), (43.79, -113.0, 10.0), (120.5, -120.4, 10.0), (37.31, -90.54, 10.0), (116.8, 39.62, 10.0), (43.79, 37.31, 10.0), (-48.16, -119.4, 10.0), (32.98, -117.6, 10.0), (43.79, -113.0, -10.0), (37.31, -90.54, -10.0), (120.5, -120.4, -10.0), (116.8, 39.62, -10.0), (43.79, 37.31, -10.0), (-53.85, -36.35, -10.0), (38.73, -34.82, -10.0), (32.98, -117.6, -10.0), (-48.16, -119.4, -10.0), (116.8, -40.38, -10.0), (38.73, -34.82, 10.0), (-53.85, -36.35, 10.0), (116.8, -40.38, 10.0), (-116.4, -40.38, -10.0), (120.5, 119.6, -10.0), (120.5, 119.6, 10.0), (116.8, 39.62, 10.0), (116.8, 39.62, -10.0), (116.8, 39.62, -10.0), (116.8, 39.62, 10.0), (116.8, -40.38, 10.0), (116.8, -40.38, -10.0), (-119.5, -120.4, -10.0), (-119.5, -120.4, 10.0), (-116.4, -40.38, 10.0), (-116.4, -40.38, -10.0), (-116.4, -40.38, -10.0), (-116.4, -40.38, 10.0), (-116.4, 39.62, 10.0), (-116.4, 39.62, -10.0), (-116.4, -40.38, 10.0)], [], [(0, 1, 2), (6, 3, 4), (4, 5, 6), (10, 7, 8), (8, 9, 10), (11, 12, 13), (17, 14, 15), (15, 16, 17), (21, 18, 19), (19, 20, 21), (25, 22, 23), (23, 24, 25), (29, 26, 27), (27, 28, 29), (33, 30, 31), (31, 32, 33), (37, 34, 35), (35, 36, 37), (41, 38, 39), (39, 40, 41), (45, 42, 43), (43, 44, 45), (46, 47, 48), (52, 49, 50), (50, 51, 52), (56, 53, 54), (54, 55, 56), (60, 57, 58), (58, 59, 60), (12, 61, 5), (65, 62, 63), (63, 64, 65), (66, 67, 68), (72, 69, 70), (70, 71, 72), (73, 68, 51), (77, 74, 75), (75, 76, 77), (78, 79, 80), (82, 81, 13), (13, 12, 82), (1, 83, 84), (84, 80, 1), (5, 4, 82), (82, 12, 5), (85, 86, 87), (67, 88, 89), (89, 68, 67), (86, 48, 90), (90, 91, 86), (93, 48, 86), (86, 92, 93), (51, 68, 89), (89, 52, 51), (91, 90, 52), (52, 89, 91), (94, 87, 86), (86, 91, 94), (88, 94, 91), (91, 89, 88), (96, 1, 80), (80, 95, 96), (4, 96, 95), (95, 82, 4), (80, 79, 97), (97, 95, 80), (95, 97, 81), (81, 82, 95), (48, 47, 98), (98, 90, 48), (90, 98, 49), (49, 52, 90), (102, 99, 100), (100, 101, 102), (106, 103, 104), (104, 105, 106), (110, 107, 108), (108, 109, 110), (114, 111, 112), (112, 113, 114), (115, 2, 1), (1, 96, 115), (3, 115, 96), (96, 4, 3)])
_uv = me_defaultmaterial_021.uv_layers.new(name='UVMap')
_uv.uv.foreach_set('vector', [0.08692, 0.9925, 0.09427, 0.9802, 0.007493, 0.99, 0.007493, 0.6759, 0.01161, 0.7806, 0.08833, 0.7827, 0.08833, 0.7827, 0.07844, 0.6813, 0.007493, 0.6759, 0.3923, 0.3366, 0.3923, 0.4414, 0.4185, 0.4414, 0.4185, 0.4414, 0.4185, 0.3366, 0.3923, 0.3366, 0.238, 0.6759, 0.2336, 0.6987, 0.3216, 0.6759, 0.3511, 0.3366, 0.3511, 0.4414, 0.3773, 0.4414, 0.3773, 0.4414, 0.3773, 0.3366, 0.3511, 0.3366, 0.312, 0.1781, 0.2409, 0.1781, 0.2409, 0.2043, 0.2409, 0.2043, 0.312, 0.2043, 0.312, 0.1781, 0.4623, 0.2043, 0.4857, 0.2043, 0.4857, 0.1781, 0.4857, 0.1781, 0.4623, 0.1781, 0.4623, 0.2043, 0.5338, 0.1123, 0.523, 0.1123, 0.523, 0.1385, 0.523, 0.1385, 0.5338, 0.1385, 0.5338, 0.1123, 0.5481, 0.1123, 0.5338, 0.1123, 0.5338, 0.1385, 0.5338, 0.1385, 0.5481, 0.1385, 0.5481, 0.1123, 0.4857, 0.2043, 0.5089, 0.2043, 0.5089, 0.1781, 0.5089, 0.1781, 0.4857, 0.1781, 0.4857, 0.2043, 0.6276, 0.1385, 0.6276, 0.1123, 0.5481, 0.1123, 0.5481, 0.1123, 0.5481, 0.1385, 0.6276, 0.1385, 0.3809, 0.1385, 0.4168, 0.1385, 0.4168, 0.1123, 0.4168, 0.1123, 0.3809, 0.1123, 0.3809, 0.1385, 0.5713, 0.9925, 0.6507, 0.99, 0.564, 0.9802, 0.5699, 0.7827, 0.6466, 0.7806, 0.6507, 0.6759, 0.6507, 0.6759, 0.5798, 0.6813, 0.5699, 0.7827, 0.5089, 0.2043, 0.5925, 0.2043, 0.5925, 0.1781, 0.5925, 0.1781, 0.5089, 0.1781, 0.5089, 0.2043, 0.4623, 0.2043, 0.4623, 0.1781, 0.312, 0.1781, 0.312, 0.1781, 0.312, 0.2043, 0.4623, 0.2043, 0.2336, 0.6987, 0.2286, 0.6759, 0.07844, 0.6813, 0.3503, 0.1123, 0.2495, 0.1123, 0.2495, 0.1385, 0.2495, 0.1385, 0.3503, 0.1385, 0.3503, 0.1123, 0.4202, 0.6759, 0.3366, 0.6759, 0.4246, 0.6987, 0.3503, 0.1385, 0.3809, 0.1385, 0.3809, 0.1123, 0.3809, 0.1123, 0.3503, 0.1123, 0.3503, 0.1385, 0.4296, 0.6759, 0.4246, 0.6987, 0.5798, 0.6813, 0.4168, 0.1385, 0.523, 0.1385, 0.523, 0.1123, 0.523, 0.1123, 0.4168, 0.1123, 0.4168, 0.1385, 0.2212, 0.9803, 0.3216, 0.99, 0.2128, 0.951, 0.2213, 0.7836, 0.3168, 0.7806, 0.3216, 0.6759, 0.3216, 0.6759, 0.2336, 0.6987, 0.2213, 0.7836, 0.09427, 0.9802, 0.1009, 0.9887, 0.2071, 0.9864, 0.2071, 0.9864, 0.2128, 0.951, 0.09427, 0.9802, 0.07844, 0.6813, 0.08833, 0.7827, 0.2213, 0.7836, 0.2213, 0.7836, 0.2336, 0.6987, 0.07844, 0.6813, 0.437, 0.9803, 0.4455, 0.951, 0.3366, 0.99, 0.3366, 0.6759, 0.3414, 0.7806, 0.437, 0.7836, 0.437, 0.7836, 0.4246, 0.6987, 0.3366, 0.6759, 0.4455, 0.951, 0.564, 0.9802, 0.5648, 0.88, 0.5648, 0.88, 0.4436, 0.878, 0.4455, 0.951, 0.5573, 0.9887, 0.564, 0.9802, 0.4455, 0.951, 0.4455, 0.951, 0.4511, 0.9864, 0.5573, 0.9887, 0.5798, 0.6813, 0.4246, 0.6987, 0.437, 0.7836, 0.437, 0.7836, 0.5699, 0.7827, 0.5798, 0.6813, 0.4436, 0.878, 0.5648, 0.88, 0.5699, 0.7827, 0.5699, 0.7827, 0.437, 0.7836, 0.4436, 0.878, 0.3414, 0.8853, 0.3366, 0.99, 0.4455, 0.951, 0.4455, 0.951, 0.4436, 0.878, 0.3414, 0.8853, 0.3414, 0.7806, 0.3414, 0.8853, 0.4436, 0.878, 0.4436, 0.878, 0.437, 0.7836, 0.3414, 0.7806, 0.09345, 0.88, 0.09427, 0.9802, 0.2128, 0.951, 0.2128, 0.951, 0.2146, 0.878, 0.09345, 0.88, 0.08833, 0.7827, 0.09345, 0.88, 0.2146, 0.878, 0.2146, 0.878, 0.2213, 0.7836, 0.08833, 0.7827, 0.2128, 0.951, 0.3216, 0.99, 0.3168, 0.8853, 0.3168, 0.8853, 0.2146, 0.878, 0.2128, 0.951, 0.2146, 0.878, 0.3168, 0.8853, 0.3168, 0.7806, 0.3168, 0.7806, 0.2213, 0.7836, 0.2146, 0.878, 0.564, 0.9802, 0.6507, 0.99, 0.6466, 0.8853, 0.6466, 0.8853, 0.5648, 0.88, 0.564, 0.9802, 0.5648, 0.88, 0.6466, 0.8853, 0.6466, 0.7806, 0.6466, 0.7806, 0.5699, 0.7827, 0.5648, 0.88, 0.3511, 0.5461, 0.3511, 0.6509, 0.3773, 0.6509, 0.3773, 0.6509, 0.3773, 0.5461, 0.3511, 0.5461, 0.3511, 0.4414, 0.3511, 0.5461, 0.3773, 0.5461, 0.3773, 0.5461, 0.3773, 0.4414, 0.3511, 0.4414, 0.3923, 0.5461, 0.3923, 0.6509, 0.4185, 0.6509, 0.4185, 0.6509, 0.4185, 0.5461, 0.3923, 0.5461, 0.3923, 0.4414, 0.3923, 0.5461, 0.4185, 0.5461, 0.4185, 0.5461, 0.4185, 0.4414, 0.3923, 0.4414, 0.01161, 0.8853, 0.007493, 0.99, 0.09427, 0.9802, 0.09427, 0.9802, 0.09345, 0.88, 0.01161, 0.8853, 0.01161, 0.7806, 0.01161, 0.8853, 0.09345, 0.88, 0.09345, 0.88, 0.08833, 0.7827, 0.01161, 0.7806])
me_defaultmaterial_021.materials.append(mat_material_001)
me_defaultmaterial_021.update()
me_defaultmaterial_021.normals_split_custom_set([tuple(v) for v in zip(*[iter([0.0, 0.0, 1.0, 0.0, 0.0, 1.0, 0.0, 0.0, 1.0, -9.773e-09, 0.0, 1.0, -9.773e-09, 0.0, 1.0, -9.773e-09, 0.0, 1.0, 2.197e-08, 0.0, 1.0, 2.197e-08, 0.0, 1.0, 2.197e-08, 0.0, 1.0, -0.9992, -0.0393, 3.812e-08, -0.9992, -0.0393, 3.812e-08, -0.9992, -0.0393, 3.812e-08, -0.9992, -0.0393, 0.0, -0.9992, -0.0393, 0.0, -0.9992, -0.0393, 0.0, 0.0, 0.0, 1.0, 0.0, 0.0, 1.0, 0.0, 0.0, 1.0, 0.9989, 0.04591, 0.0, 0.9989, 0.04591, 0.0, 0.9989, 0.04591, 0.0, 0.9989, 0.04591, 0.0, 0.9989, 0.04591, 0.0, 0.9989, 0.04591, 0.0, 0.07639, 0.9971, 0.0, 0.07639, 0.9971, 0.0, 0.07639, 0.9971, 0.0, 0.07639, 0.9971, -1.759e-07, 0.07639, 0.9971, -1.759e-07, 0.07639, 0.9971, -1.759e-07, 0.9773, 0.212, 0.0, 0.9773, 0.212, 0.0, 0.9773, 0.212, 0.0, 0.9773, 0.212, 0.0, 0.9773, 0.212, 0.0, 0.9773, 0.212, 0.0, -0.7878, -0.6159, -6.852e-07, -0.7878, -0.6159, -6.852e-07, -0.7878, -0.6159, -6.852e-07, -0.7878, -0.6159, 8.416e-08, -0.7878, -0.6159, 8.416e-08, -0.7878, -0.6159, 8.416e-08, 0.8577, -0.5141, 4.951e-07, 0.8577, -0.5141, 4.951e-07, 0.8577, -0.5141, 4.951e-07, 0.8577, -0.5141, 1.593e-07, 0.8577, -0.5141, 1.593e-07, 0.8577, -0.5141, 1.593e-07, -0.9819, 0.1896, 0.0, -0.9819, 0.1896, 0.0, -0.9819, 0.1896, 0.0, -0.9819, 0.1896, 0.0, -0.9819, 0.1896, 0.0, -0.9819, 0.1896, 0.0, -0.03132, -0.9995, 0.0, -0.03132, -0.9995, 0.0, -0.03132, -0.9995, 0.0, -0.03132, -0.9995, -8.043e-07, -0.03132, -0.9995, -8.043e-07, -0.03132, -0.9995, -8.043e-07, 0.9875, -0.1577, 3.79e-07, 0.9875, -0.1577, 3.79e-07, 0.9875, -0.1577, 3.79e-07, 0.9875, -0.1577, 1.872e-07, 0.9875, -0.1577, 1.872e-07, 0.9875, -0.1577, 1.872e-07, 0.0, 0.0, -1.0, 0.0, 0.0, -1.0, 0.0, 0.0, -1.0, 0.0, 0.0, -1.0, 0.0, 0.0, -1.0, 0.0, 0.0, -1.0, 2.93e-08, 0.0, -1.0, 2.93e-08, 0.0, -1.0, 2.93e-08, 0.0, -1.0, 0.0, 1.0, 0.0, 0.0, 1.0, 0.0, 0.0, 1.0, 0.0, 0.0, 1.0, 0.0, 0.0, 1.0, 0.0, 0.0, 1.0, 0.0, -0.03617, 0.9993, 0.0, -0.03617, 0.9993, 0.0, -0.03617, 0.9993, 0.0, -0.03617, 0.9993, 0.0, -0.03617, 0.9993, 0.0, -0.03617, 0.9993, 0.0, 0.0, 0.0, 1.0, 0.0, 0.0, 1.0, 0.0, 0.0, 1.0, -0.09625, -0.9954, 0.0, -0.09625, -0.9954, 0.0, -0.09625, -0.9954, 0.0, -0.09625, -0.9954, 5.593e-07, -0.09625, -0.9954, 5.593e-07, -0.09625, -0.9954, 5.593e-07, 0.0, 0.0, -1.0, 0.0, 0.0, -1.0, 0.0, 0.0, -1.0, -0.9607, -0.2776, -3.507e-07, -0.9607, -0.2776, -3.507e-07, -0.9607, -0.2776, -3.507e-07, -0.9607, -0.2776, -1.577e-08, -0.9607, -0.2776, -1.577e-08, -0.9607, -0.2776, -1.577e-08, 0.0, 0.0, -1.0, 0.0, 0.0, -1.0, 0.0, 0.0, -1.0, 0.0217, -0.9998, 1.122e-06, 0.0217, -0.9998, 1.122e-06, 0.0217, -0.9998, 1.122e-06, 0.0217, -0.9998, -1.106e-06, 0.0217, -0.9998, -1.106e-06, 0.0217, -0.9998, -1.106e-06, 0.0, 0.0, 1.0, 0.0, 0.0, 1.0, 0.0, 0.0, 1.0, -2.093e-08, 0.0, 1.0, -2.093e-08, 0.0, 1.0, -2.093e-08, 0.0, 1.0, 2.906e-08, 0.0, 1.0, 2.906e-08, 0.0, 1.0, 2.906e-08, 0.0, 1.0, 0.0, 0.0, 1.0, 0.0, 0.0, 1.0, 0.0, 0.0, 1.0, 0.0, 0.0, 1.0, 0.0, 0.0, 1.0, 0.0, 0.0, 1.0, -5.824e-09, 0.0, 1.0, -5.824e-09, 0.0, 1.0, -5.824e-09, 0.0, 1.0, -1.171e-08, 0.0, 1.0, -1.171e-08, 0.0, 1.0, -1.171e-08, 0.0, 1.0, 0.0, 0.0, -1.0, 0.0, 0.0, -1.0, 0.0, 0.0, -1.0, -5.233e-09, 0.0, -1.0, -5.233e-09, 0.0, -1.0, -5.233e-09, 0.0, -1.0, 2.906e-08, 0.0, -1.0, 2.906e-08, 0.0, -1.0, 2.906e-08, 0.0, -1.0, 1.758e-08, 0.0, -1.0, 1.758e-08, 0.0, -1.0, 1.758e-08, 0.0, -1.0, 0.0, 0.0, -1.0, 0.0, 0.0, -1.0, 0.0, 0.0, -1.0, 0.0, 0.0, -1.0, 0.0, 0.0, -1.0, 0.0, 0.0, -1.0, 0.0, 0.0, -1.0, 0.0, 0.0, -1.0, 0.0, 0.0, -1.0, -1.562e-08, 0.0, -1.0, -1.562e-08, 0.0, -1.0, -1.562e-08, 0.0, -1.0, 0.0, 0.0, -1.0, 0.0, 0.0, -1.0, 0.0, 0.0, -1.0, 0.0, 0.0, -1.0, 0.0, 0.0, -1.0, 0.0, 0.0, -1.0, -1.666e-08, 0.0, -1.0, -1.666e-08, 0.0, -1.0, -1.666e-08, 0.0, -1.0, 0.0, 0.0, -1.0, 0.0, 0.0, -1.0, 0.0, 0.0, -1.0, -3.501e-09, 0.0, -1.0, -3.501e-09, 0.0, -1.0, -3.501e-09, 0.0, -1.0, -2.688e-08, 0.0, -1.0, -2.688e-08, 0.0, -1.0, -2.688e-08, 0.0, -1.0, 2.904e-08, 0.0, -1.0, 2.904e-08, 0.0, -1.0, 2.904e-08, 0.0, -1.0, 1.318e-08, 0.0, 1.0, 1.318e-08, 0.0, 1.0, 1.318e-08, 0.0, 1.0, 1.184e-08, 0.0, 1.0, 1.184e-08, 0.0, 1.0, 1.184e-08, 0.0, 1.0, 8.856e-09, 0.0, 1.0, 8.856e-09, 0.0, 1.0, 8.856e-09, 0.0, 1.0, -1.041e-08, 0.0, 1.0, -1.041e-08, 0.0, 1.0, -1.041e-08, 0.0, 1.0, -1.865e-08, 0.0, 1.0, -1.865e-08, 0.0, 1.0, -1.865e-08, 0.0, 1.0, 0.0, 0.0, 1.0, 0.0, 0.0, 1.0, 0.0, 0.0, 1.0, -1.955e-08, 0.0, 1.0, -1.955e-08, 0.0, 1.0, -1.955e-08, 0.0, 1.0, 2.324e-08, 0.0, 1.0, 2.324e-08, 0.0, 1.0, 2.324e-08, 0.0, 1.0, 0.0, 0.0, -1.0, 0.0, 0.0, -1.0, 0.0, 0.0, -1.0, -2.549e-08, 0.0, -1.0, -2.549e-08, 0.0, -1.0, -2.549e-08, 0.0, -1.0, 2.44e-08, 0.0, -1.0, 2.44e-08, 0.0, -1.0, 2.44e-08, 0.0, -1.0, 0.0, 0.0, -1.0, 0.0, 0.0, -1.0, 0.0, 0.0, -1.0, 0.9989, -0.04591, 0.0, 0.9989, -0.04591, 0.0, 0.9989, -0.04591, 0.0, 0.9989, -0.04591, -3.811e-08, 0.9989, -0.04591, -3.811e-08, 0.9989, -0.04591, -3.811e-08, 1.0, 0.0, 0.0, 1.0, 0.0, 0.0, 1.0, 0.0, 0.0, 1.0, 0.0, 0.0, 1.0, 0.0, 0.0, 1.0, 0.0, 0.0, -0.9992, 0.0393, 0.0, -0.9992, 0.0393, 0.0, -0.9992, 0.0393, 0.0, -0.9992, 0.0393, 0.0, -0.9992, 0.0393, 0.0, -0.9992, 0.0393, 0.0, -1.0, 0.0, 0.0, -1.0, 0.0, 0.0, -1.0, 0.0, 0.0, -1.0, 0.0, 0.0, -1.0, 0.0, 0.0, -1.0, 0.0, 0.0, -5.779e-09, 0.0, 1.0, -5.779e-09, 0.0, 1.0, -5.779e-09, 0.0, 1.0, -2.23e-08, 0.0, 1.0, -2.23e-08, 0.0, 1.0, -2.23e-08, 0.0, 1.0, 2.135e-08, 0.0, 1.0, 2.135e-08, 0.0, 1.0, 2.135e-08, 0.0, 1.0, -1.753e-08, 0.0, 1.0, -1.753e-08, 0.0, 1.0, -1.753e-08, 0.0, 1.0])] * 3)])

# ---- objects
ob_sketchfab_model = bpy.data.objects.new('Sketchfab_model', None)
ob_collada_visual_scene_group = bpy.data.objects.new('Collada visual scene group', None)
ob_005_001 = bpy.data.objects.new('005.001', None)
ob_defaultmaterial = bpy.data.objects.new('defaultMaterial', me_defaultmaterial_012)
ob_004_001 = bpy.data.objects.new('004.001', None)
ob_defaultmaterial_001 = bpy.data.objects.new('defaultMaterial.001', me_defaultmaterial_013)
ob_002_001 = bpy.data.objects.new('002.001', None)
ob_defaultmaterial_002 = bpy.data.objects.new('defaultMaterial.002', me_defaultmaterial_014)
ob_003_001 = bpy.data.objects.new('003.001', None)
ob_defaultmaterial_003 = bpy.data.objects.new('defaultMaterial.003', me_defaultmaterial_015)
ob_005 = bpy.data.objects.new('005', None)
ob_defaultmaterial_004 = bpy.data.objects.new('defaultMaterial.004', me_defaultmaterial_016)
ob_004 = bpy.data.objects.new('004', None)
ob_defaultmaterial_005 = bpy.data.objects.new('defaultMaterial.005', me_defaultmaterial_017)
ob_002 = bpy.data.objects.new('002', None)
ob_defaultmaterial_006 = bpy.data.objects.new('defaultMaterial.006', me_defaultmaterial_018)
ob_003 = bpy.data.objects.new('003', None)
ob_defaultmaterial_007 = bpy.data.objects.new('defaultMaterial.007', me_defaultmaterial_019)
ob_000 = bpy.data.objects.new('000', None)
ob_defaultmaterial_008 = bpy.data.objects.new('defaultMaterial.008', me_defaultmaterial_020)
ob_001 = bpy.data.objects.new('001', None)
ob_defaultmaterial_009 = bpy.data.objects.new('defaultMaterial.009', me_defaultmaterial_021)

# ---- transforms, parenting, visibility, modifiers, constraints
ob_sketchfab_model.location = (0.0, 0.0, 0.0)
ob_sketchfab_model.rotation_mode = 'QUATERNION'
ob_sketchfab_model.rotation_quaternion = (0.7071, -0.7071, 0.0, 0.0)
ob_sketchfab_model.scale = (0.1, 0.1, 0.1)
ob_sketchfab_model.empty_display_size = 0.001
ob_collada_visual_scene_group.parent = ob_sketchfab_model
ob_collada_visual_scene_group.location = (0.0, 0.0, 0.0)
ob_collada_visual_scene_group.rotation_mode = 'QUATERNION'
ob_collada_visual_scene_group.rotation_quaternion = (0.7071, 0.7071, 0.0, 0.0)
ob_collada_visual_scene_group.empty_display_size = 0.001
ob_005_001.parent = ob_collada_visual_scene_group
ob_005_001.location = (-0.000954, 4e-06, 40.08)
ob_005_001.rotation_mode = 'QUATERNION'
ob_005_001.rotation_quaternion = (0.7071, 0.0, 0.0, 0.7071)
ob_005_001.empty_display_size = 0.001
ob_defaultmaterial.parent = ob_005_001
ob_defaultmaterial.location = (0.0, 0.0, 0.0)
ob_defaultmaterial.rotation_mode = 'QUATERNION'
ob_defaultmaterial.rotation_quaternion = (1.0, 0.0, 0.0, 0.0)
ob_004_001.parent = ob_collada_visual_scene_group
ob_004_001.location = (-0.000954, 4e-06, 40.08)
ob_004_001.rotation_mode = 'QUATERNION'
ob_004_001.rotation_quaternion = (0.0, 5e-07, 0.0, 1.0)
ob_004_001.empty_display_size = 0.001
ob_defaultmaterial_001.parent = ob_004_001
ob_defaultmaterial_001.location = (0.0, 0.0, 0.0)
ob_defaultmaterial_001.rotation_mode = 'QUATERNION'
ob_defaultmaterial_001.rotation_quaternion = (1.0, 0.0, 0.0, 0.0)
ob_002_001.parent = ob_collada_visual_scene_group
ob_002_001.location = (-0.000955, 0.001909, 11.81)
ob_002_001.rotation_mode = 'QUATERNION'
ob_002_001.rotation_quaternion = (0.7071, 0.0, 0.0, -0.7071)
ob_002_001.empty_display_size = 0.001
ob_defaultmaterial_002.parent = ob_002_001
ob_defaultmaterial_002.location = (0.0, 0.0, 0.0)
ob_defaultmaterial_002.rotation_mode = 'QUATERNION'
ob_defaultmaterial_002.rotation_quaternion = (1.0, 0.0, 0.0, 0.0)
ob_003_001.parent = ob_collada_visual_scene_group
ob_003_001.location = (0.000953, -1e-06, 11.81)
ob_003_001.rotation_mode = 'QUATERNION'
ob_003_001.rotation_quaternion = (0.0, 0.0, 5e-07, 1.0)
ob_003_001.empty_display_size = 0.001
ob_defaultmaterial_003.parent = ob_003_001
ob_defaultmaterial_003.location = (0.0, 0.0, 0.0)
ob_defaultmaterial_003.rotation_mode = 'QUATERNION'
ob_defaultmaterial_003.rotation_quaternion = (1.0, 0.0, 0.0, 0.0)
ob_005.parent = ob_collada_visual_scene_group
ob_005.location = (0.0, 4e-06, 121.4)
ob_005.rotation_mode = 'QUATERNION'
ob_005.rotation_quaternion = (0.0, 0.7071, 0.7071, 0.0)
ob_005.empty_display_size = 0.001
ob_defaultmaterial_004.parent = ob_005
ob_defaultmaterial_004.location = (0.0, 0.0, 0.0)
ob_defaultmaterial_004.rotation_mode = 'QUATERNION'
ob_defaultmaterial_004.rotation_quaternion = (1.0, 0.0, 0.0, 0.0)
ob_004.parent = ob_collada_visual_scene_group
ob_004.location = (0.0, 4e-06, 121.4)
ob_004.rotation_mode = 'QUATERNION'
ob_004.rotation_quaternion = (0.0, 1.0, 0.0, -5e-07)
ob_004.empty_display_size = 0.001
ob_defaultmaterial_005.parent = ob_004
ob_defaultmaterial_005.location = (0.0, 0.0, 0.0)
ob_defaultmaterial_005.rotation_mode = 'QUATERNION'
ob_defaultmaterial_005.rotation_quaternion = (1.0, 0.0, 0.0, 0.0)
ob_002.parent = ob_collada_visual_scene_group
ob_002.location = (-1e-06, 0.001909, 149.7)
ob_002.rotation_mode = 'QUATERNION'
ob_002.rotation_quaternion = (0.0, -0.7071, 0.7071, 0.0)
ob_002.empty_display_size = 0.001
ob_defaultmaterial_006.parent = ob_002
ob_defaultmaterial_006.location = (0.0, 0.0, 0.0)
ob_defaultmaterial_006.rotation_mode = 'QUATERNION'
ob_defaultmaterial_006.rotation_quaternion = (1.0, 0.0, 0.0, 0.0)
ob_003.parent = ob_collada_visual_scene_group
ob_003.location = (-0.001909, -1e-06, 149.7)
ob_003.rotation_mode = 'QUATERNION'
ob_003.rotation_quaternion = (0.0, 1.0, 0.0, 0.0)
ob_003.empty_display_size = 0.001
ob_defaultmaterial_007.parent = ob_003
ob_defaultmaterial_007.location = (0.0, 0.0, 0.0)
ob_defaultmaterial_007.rotation_mode = 'QUATERNION'
ob_defaultmaterial_007.rotation_quaternion = (1.0, 0.0, 0.0, 0.0)
ob_000.parent = ob_collada_visual_scene_group
ob_000.location = (0.0, 0.0, 80.75)
ob_000.rotation_mode = 'QUATERNION'
ob_000.rotation_quaternion = (1.0, 0.0, 0.0, 0.0)
ob_000.scale = (0.225, 0.225, 0.6075)
ob_000.empty_display_size = 0.001
ob_defaultmaterial_008.parent = ob_000
ob_defaultmaterial_008.location = (0.0, 0.0, 0.0)
ob_defaultmaterial_008.rotation_mode = 'QUATERNION'
ob_defaultmaterial_008.rotation_quaternion = (1.0, 0.0, 0.0, 0.0)
ob_001.parent = ob_collada_visual_scene_group
ob_001.location = (-0.5153, 0.4128, 171.5)
ob_001.rotation_mode = 'QUATERNION'
ob_001.rotation_quaternion = (1.0, 0.0, 0.0, 0.0)
ob_001.scale = (1.083, 1.083, 1.0)
ob_001.empty_display_size = 0.001
ob_defaultmaterial_009.parent = ob_001
ob_defaultmaterial_009.location = (0.0, 0.0, 0.0)
ob_defaultmaterial_009.rotation_mode = 'QUATERNION'
ob_defaultmaterial_009.rotation_quaternion = (1.0, 0.0, 0.0, 0.0)

# ---- collection membership
scene.collection.objects.link(ob_sketchfab_model)
scene.collection.objects.link(ob_collada_visual_scene_group)
scene.collection.objects.link(ob_005_001)
scene.collection.objects.link(ob_defaultmaterial)
scene.collection.objects.link(ob_004_001)
scene.collection.objects.link(ob_defaultmaterial_001)
scene.collection.objects.link(ob_002_001)
scene.collection.objects.link(ob_defaultmaterial_002)
scene.collection.objects.link(ob_003_001)
scene.collection.objects.link(ob_defaultmaterial_003)
scene.collection.objects.link(ob_005)
scene.collection.objects.link(ob_defaultmaterial_004)
scene.collection.objects.link(ob_004)
scene.collection.objects.link(ob_defaultmaterial_005)
scene.collection.objects.link(ob_002)
scene.collection.objects.link(ob_defaultmaterial_006)
scene.collection.objects.link(ob_003)
scene.collection.objects.link(ob_defaultmaterial_007)
scene.collection.objects.link(ob_000)
scene.collection.objects.link(ob_defaultmaterial_008)
scene.collection.objects.link(ob_001)
scene.collection.objects.link(ob_defaultmaterial_009)

# ---- scene / render settings (as saved in the file)
scene.frame_start = 1; scene.frame_end = 250; scene.frame_set(1)
scene.render.engine = 'BLENDER_EEVEE_NEXT'
scene.cycles.sampling_pattern = 'TABULATED_SOBOL'
scene.view_settings.view_transform = 'Filmic'
bpy.context.view_layer.update()

# ---- added for rendering (the .blend has no active camera and no usable light): camera, sun
cam_auto = bpy.data.cameras.new('AutoCamera')
cam_auto.lens = 50.0
cam_auto.sensor_width = 36.0
cam_auto.clip_end = 1000.0
ob_auto_camera = bpy.data.objects.new('AutoCamera', cam_auto)
scene.collection.objects.link(ob_auto_camera)
ob_auto_camera.location = (38.0507, -45.7638, 39.5155)
ob_auto_camera.rotation_euler = (1.09748, -7.21219e-08, 0.694738)
scene.camera = ob_auto_camera
light_auto_sun = bpy.data.lights.new('AutoSun', 'SUN')
light_auto_sun.energy = 3.0
light_auto_sun.angle = 0.0523599
ob_auto_sun = bpy.data.objects.new('AutoSun', light_auto_sun)
scene.collection.objects.link(ob_auto_sun)
ob_auto_sun.rotation_euler = (0.872665, 0.174533, 0.523599)
bpy.context.view_layer.update()
